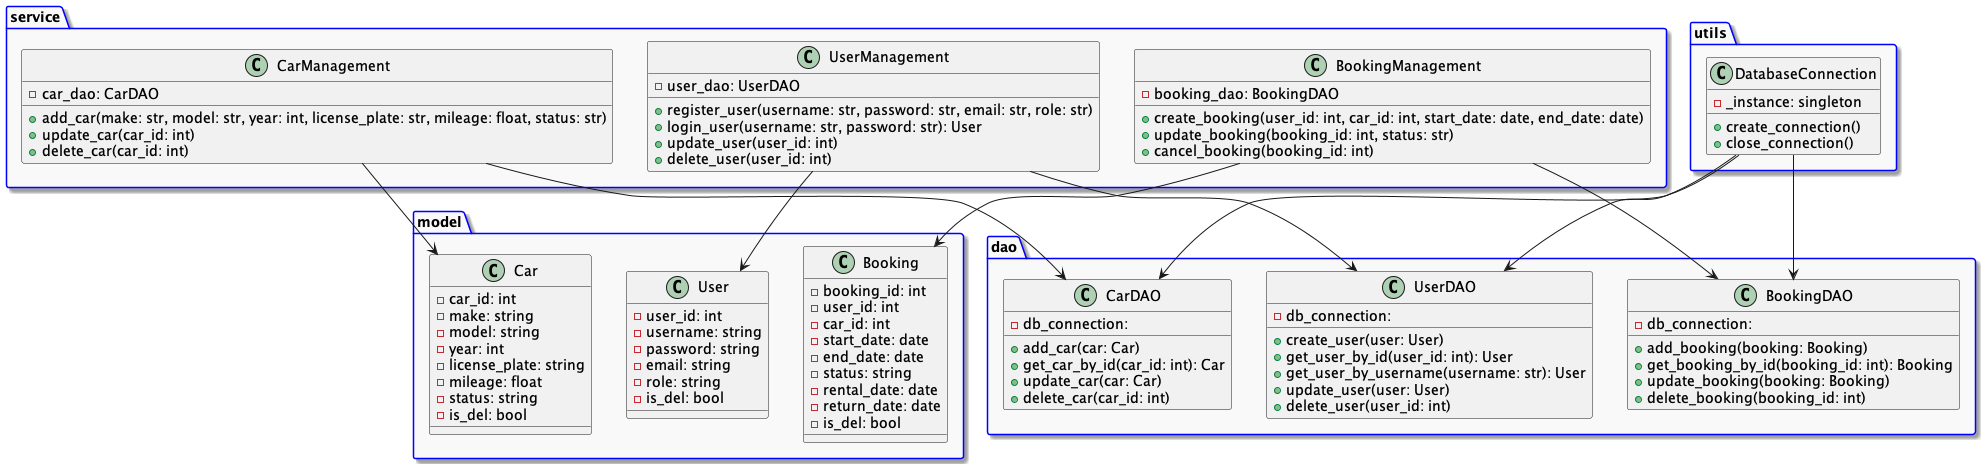

The diagram above was rendered by PlantUML. Its source (embedded in the PNG):
@startuml

!define DB

' 设置包图的布局
skinparam package {
    BackgroundColor #F9F9F9
    BorderColor #0000FF
    FontColor #000000
    ArrowColor #0000FF
    Padding 15
    Margin 20
    Shadowing true
}

' 模型层
package "model" {
    class User {
        - user_id: int
        - username: string
        - password: string
        - email: string
        - role: string
        - is_del: bool
    }

    class Car {
        - car_id: int
        - make: string
        - model: string
        - year: int
        - license_plate: string
        - mileage: float
        - status: string
        - is_del: bool
    }

    class Booking {
        - booking_id: int
        - user_id: int
        - car_id: int
        - start_date: date
        - end_date: date
        - status: string
        - rental_date: date
        - return_date: date
        - is_del: bool
    }
}

' DAO层
package "dao" {
    class UserDAO {
        - db_connection: DB
        + create_user(user: User)
        + get_user_by_id(user_id: int): User
        + get_user_by_username(username: str): User
        + update_user(user: User)
        + delete_user(user_id: int)
    }

    class CarDAO {
        - db_connection: DB
        + add_car(car: Car)
        + get_car_by_id(car_id: int): Car
        + update_car(car: Car)
        + delete_car(car_id: int)
    }

    class BookingDAO {
        - db_connection: DB
        + add_booking(booking: Booking)
        + get_booking_by_id(booking_id: int): Booking
        + update_booking(booking: Booking)
        + delete_booking(booking_id: int)
    }
}

' 服务层
package "service" {
    class UserManagement {
        - user_dao: UserDAO
        + register_user(username: str, password: str, email: str, role: str)
        + login_user(username: str, password: str): User
        + update_user(user_id: int)
        + delete_user(user_id: int)
    }

    class CarManagement {
        - car_dao: CarDAO
        + add_car(make: str, model: str, year: int, license_plate: str, mileage: float, status: str)
        + update_car(car_id: int)
        + delete_car(car_id: int)
    }

    class BookingManagement {
        - booking_dao: BookingDAO
        + create_booking(user_id: int, car_id: int, start_date: date, end_date: date)
        + update_booking(booking_id: int, status: str)
        + cancel_booking(booking_id: int)
    }
}

' 工具类
package "utils" {
    class DatabaseConnection {
        - _instance: singleton
        + create_connection()
        + close_connection()
    }
}

' 定义关系
DatabaseConnection --> UserDAO
DatabaseConnection --> CarDAO
DatabaseConnection --> BookingDAO
UserManagement --> UserDAO
CarManagement --> CarDAO
BookingManagement --> BookingDAO
UserManagement --> User
CarManagement --> Car
BookingManagement --> Booking

@enduml